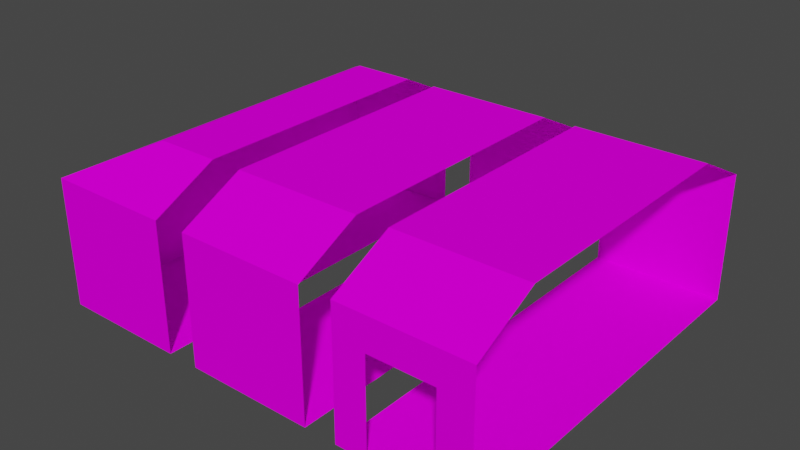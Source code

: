 # Source: Warehouse.blend  (saved by Blender 2.80.75; exported with 4.5.12 LTS)
import bpy
from mathutils import Matrix  # noqa: F401  (used for matrix-valued properties, if any)

bpy.ops.wm.read_factory_settings(use_empty=True)
scene = bpy.context.scene
scene.name = 'Scene'

# ---- collections
col_collection = bpy.data.collections.new('Collection'); scene.collection.children.link(col_collection)

# ---- images (referenced by path relative to the original .blend; pixels are not part of the script)
import os
ASSET_DIR = os.environ.get("B2B_ASSET_DIR", "")  # directory of the original .blend (textures are referenced by path, not embedded)
HERE = os.path.dirname(os.path.abspath(__file__))  # packed textures are extracted next to this script under _unpacked/

def load_image(name, relpath, width, height, colorspace="sRGB"):
    """Load a texture the original file referenced (path relative to the .blend, or extracted next to this script)."""
    p = next((c for c in (os.path.join(HERE, relpath), os.path.join(ASSET_DIR, relpath)) if relpath and os.path.exists(c)), "")
    if p:
        img = bpy.data.images.load(p, check_existing=True)
        img.name = name
    else:  # same state as the original file: an image datablock whose file is absent (Cycles renders it pink)
        img = bpy.data.images.new(name, width, height)
        img.source = "FILE"
        img.filepath = "//" + (relpath or name)
    img.colorspace_settings.name = colorspace
    return img
img_texturescom_wall_concretebunker3_4x4_a_512_albedo_tif = load_image('TexturesCom_Wall_ConcreteBunker3_4x4_A_512_albedo.tif', 'TexturesCom_Wall_ConcreteBunker3_4x4_A_512_albedo.tif', 1024, 1024, 'sRGB')

# ---- materials (node trees are filled in below, after node groups)
mat_concrete = bpy.data.materials.new('Concrete')
mat_concrete.alpha_threshold = 0.0
mat_concrete.use_backface_culling = True
mat_concrete.use_transparent_shadow = False
mat_concrete.line_color = (0.0, 0.0, 0.0, 1.0)

# ---- material node trees
mat_concrete.use_nodes = True; mat_concrete.node_tree.nodes.clear()
_N = mat_concrete.node_tree.nodes; _L = mat_concrete.node_tree.links
n0 = _N.new('ShaderNodeOutputMaterial'); n0.name = 'Material Output'; n0.location = (300, 300)
n1 = _N.new('ShaderNodeTexImage'); n1.name = 'Image Texture'; n1.location = (-440, 240)
n1.image = img_texturescom_wall_concretebunker3_4x4_a_512_albedo_tif
n2 = _N.new('ShaderNodeBsdfDiffuse'); n2.name = 'Diffuse BSDF'; n2.location = (20, 260)
_L.new(n2.outputs[0], n0.inputs[0])
_L.new(n1.outputs[0], n2.inputs[0])
n0.is_active_output = True

# ---- world
world_world = bpy.data.worlds.new('World'); scene.world = world_world
world_world.use_nodes = True; world_world.node_tree.nodes.clear()
_N = world_world.node_tree.nodes; _L = world_world.node_tree.links
n0 = _N.new('ShaderNodeOutputWorld'); n0.name = 'World Output'; n0.location = (300, 300)
n1 = _N.new('ShaderNodeBackground'); n1.name = 'Background'; n1.location = (10, 300)
n1.inputs[0].default_value = (0.05088, 0.05088, 0.05088, 1.0)
_L.new(n1.outputs[0], n0.inputs[0])
n0.is_active_output = True
world_world.color = (0.05088, 0.05088, 0.05088)
world_world.use_sun_shadow = False
world_world.sun_shadow_jitter_overblur = 0.0

# ---- meshes
me_cube_001 = bpy.data.meshes.new('Cube.001')
me_cube_001.from_pydata([(-20.0, -60.0, 0.0), (-20.0, 60.0, 0.0), (20.0, 60.0, 0.0), (-20.0, 60.0, 40.0), (20.0, 60.0, 40.0), (-20.0, 40.0, 50.0), (20.0, 40.0, 50.0), (-20.0, -40.0, 50.0), (20.0, -40.0, 50.0), (-20.0, -60.0, 40.0), (20.0, -60.0, 40.0), (20.0, -60.0, 0.0)], [], [(2, 1, 0, 11), (1, 2, 4, 3), (3, 4, 6, 5), (5, 6, 8, 7), (7, 8, 10, 9), (9, 10, 11, 0)])
_uv = me_cube_001.uv_layers.new(name='UVMap')
_uv.uv.foreach_set('vector', [5.179, 14.54, -4.179, 14.54, -4.179, -13.54, 5.179, -13.54, 14.54, 5.179, 5.179, 5.179, 5.179, -4.179, 14.54, -4.179, -13.54, -13.54, -4.179, -13.54, -4.179, -8.858, -13.54, -8.858, -13.54, -8.858, -4.179, -8.858, -4.179, 9.858, -13.54, 9.858, -13.54, 9.858, -4.179, 9.858, -4.179, 14.54, -13.54, 14.54, 5.179, -4.179, 5.179, -13.54, 14.54, -13.54, 14.54, -4.179])
me_cube_001.materials.append(mat_concrete)
me_cube_001.use_remesh_preserve_volume = False
me_cube_001.use_remesh_preserve_attributes = False
me_cube_001.use_mirror_vertex_groups = False
me_cube_001.update()
me_cube_002 = bpy.data.meshes.new('Cube.002')
me_cube_002.from_pydata([(-20.0, -60.0, 0.0), (-20.0, 60.0, 0.0), (20.0, 60.0, 0.0), (-20.0, 60.0, 40.0), (20.0, 60.0, 40.0), (-20.0, 40.0, 50.0), (20.0, 40.0, 50.0), (-20.0, -40.0, 50.0), (20.0, -40.0, 50.0), (-20.0, -60.0, 40.0), (20.0, -60.0, 40.0), (20.0, -60.0, 0.0), (-10.0, -60.0, 0.0), (10.0, -60.0, 0.0), (10.0, -60.0, 30.0), (-10.0, -60.0, 30.0)], [(12, 13)], [(0, 11, 2, 1), (1, 2, 4, 3), (3, 4, 6, 5), (5, 6, 8, 7), (7, 8, 10, 9), (0, 9, 15, 12), (9, 10, 14, 15), (10, 11, 13, 14)])
_uv = me_cube_002.uv_layers.new(name='UVMap')
_uv.uv.foreach_set('vector', [-1.054, -4.161, 2.054, -4.161, 2.054, 5.161, -1.054, 5.161, 5.161, 2.054, 2.054, 2.054, 2.054, -1.054, 5.161, -1.054, -4.161, -4.161, -1.054, -4.161, -1.054, -2.607, -4.161, -2.607, -4.161, -2.607, -1.054, -2.607, -1.054, 3.607, -4.161, 3.607, -4.161, 3.607, -1.054, 3.607, -1.054, 5.161, -4.161, 5.161, 2.831, 5.161, 2.831, 2.054, 2.054, 2.831, 2.054, 5.161, 2.054, -1.054, 2.054, -4.161, 2.831, -3.384, 2.831, -1.831, 2.054, -4.161, 5.161, -4.161, 5.161, -3.384, 2.831, -3.384])
me_cube_002.materials.append(mat_concrete)
me_cube_002.use_remesh_preserve_volume = False
me_cube_002.use_remesh_preserve_attributes = False
me_cube_002.use_mirror_vertex_groups = False
me_cube_002.update()
me_cube_003 = bpy.data.meshes.new('Cube.003')
me_cube_003.from_pydata([(0.0, -60.0, 0.0), (20.0, 60.0, 0.0), (20.0, 60.0, 40.0), (0.0, 40.0, 50.0), (20.0, 40.0, 50.0), (0.0, -40.0, 50.0), (20.0, -40.0, 50.0), (0.0, -60.0, 40.0), (20.0, -60.0, 40.0), (20.0, -60.0, 0.0), (-20.0, -60.0, 0.0), (-20.0, -60.0, 40.0), (-20.0, -40.0, 0.0), (-20.0, -40.0, 40.0), (-20.0, 40.0, 0.0), (-20.0, 40.0, 40.0), (-20.0, 60.0, 0.0), (-20.0, 60.0, 40.0), (0.0, 60.0, 0.0), (0.0, 60.0, 40.0)], [], [(1, 18, 0, 9), (18, 1, 2, 19), (19, 2, 4, 3), (3, 4, 6, 5), (5, 6, 8, 7), (7, 8, 9, 0), (7, 0, 10, 11), (11, 10, 12, 13), (13, 12, 14, 15), (15, 14, 16, 17), (17, 16, 18, 19), (5, 7, 11), (11, 13, 5), (3, 15, 17), (17, 19, 3), (15, 3, 5, 13), (16, 10, 0, 18), (16, 14, 12, 10)])
_uv = me_cube_003.uv_layers.new(name='UVMap')
_uv.uv.foreach_set('vector', [3.098, 2.223, 0.5263, 2.223, 0.5263, -4.67, 3.098, -4.67, 0.4737, 3.372, 0.4737, 5.67, -2.098, 5.67, -2.098, 3.372, -2.024, 2.223, -4.553, 2.223, -4.67, 1.074, -2.141, 1.074, -2.141, 1.074, -4.67, 1.074, -4.67, -3.521, -2.141, -3.521, -2.141, -3.521, -4.67, -3.521, -4.553, -4.67, -2.024, -4.67, -4.67, 4.521, -4.67, 2.223, -2.098, 2.223, -2.098, 4.521, -4.67, 4.521, -2.098, 4.521, -2.098, 5.67, -4.67, 5.67, 3.098, -4.67, 5.67, -4.67, 5.67, -3.521, 3.098, -3.521, 3.098, -3.521, 5.67, -3.521, 5.67, 1.074, 3.098, 1.074, 3.098, 1.074, 5.67, 1.074, 5.67, 2.223, 3.098, 2.223, -2.098, 2.223, 0.4737, 2.223, 0.4737, 3.372, -2.098, 3.372, -2.141, -3.521, -2.024, -4.67, -0.7597, -4.67, -0.7597, -4.67, -0.7597, -3.521, -2.141, -3.521, -2.141, 1.074, -0.7597, 1.074, -0.7597, 2.223, -0.7597, 2.223, -2.024, 2.223, -2.141, 1.074, -0.7597, 1.074, -2.141, 1.074, -2.141, -3.521, -0.7597, -3.521, -0.7597, 2.223, -0.7597, -4.67, 0.5263, -4.67, 0.5263, 2.223, 5.67, 2.223, 5.67, 1.074, 5.67, -3.521, 5.67, -4.67])
me_cube_003.materials.append(mat_concrete)
me_cube_003.use_remesh_preserve_volume = False
me_cube_003.use_remesh_preserve_attributes = False
me_cube_003.use_mirror_vertex_groups = False
me_cube_003.update()

# ---- objects
ob_warehousemid = bpy.data.objects.new('WarehouseMid', me_cube_001)
ob_warehousemidloading = bpy.data.objects.new('WarehouseMidLoading', me_cube_002)
ob_warehouseend = bpy.data.objects.new('WarehouseEnd', me_cube_003)

# ---- transforms, parenting, visibility, modifiers, constraints
ob_warehousemid.location = (0.0, 0.0, 0.0)
ob_warehousemid.lineart.crease_threshold = 0.0
ob_warehousemidloading.location = (50.0, 0.0, 0.0)
ob_warehousemidloading.lineart.crease_threshold = 0.0
ob_warehouseend.location = (-50.0, 0.0, 0.0)
ob_warehouseend.lineart.crease_threshold = 0.0

# ---- collection membership
col_collection.objects.link(ob_warehousemid)
col_collection.objects.link(ob_warehousemidloading)
col_collection.objects.link(ob_warehouseend)

# ---- scene / render settings (as saved in the file)
scene.frame_start = 1; scene.frame_end = 250; scene.frame_set(1)
scene.render.engine = 'BLENDER_EEVEE_NEXT'
scene.cycles.use_denoising = False
scene.cycles.samples = 128
scene.cycles.sampling_pattern = 'TABULATED_SOBOL'
scene.cycles.use_adaptive_sampling = False
scene.cycles.use_light_tree = False
scene.view_settings.view_transform = 'Filmic'
bpy.context.view_layer.update()

# ---- added for rendering (the .blend has no active camera and no usable light): camera, sun
cam_auto = bpy.data.cameras.new('AutoCamera')
cam_auto.lens = 50.0
cam_auto.sensor_width = 36.0
cam_auto.clip_end = 3102.19
ob_auto_camera = bpy.data.objects.new('AutoCamera', cam_auto)
scene.collection.objects.link(ob_auto_camera)
ob_auto_camera.location = (176.764, -212.117, 166.411)
ob_auto_camera.rotation_euler = (1.09748, -7.21219e-08, 0.694738)
scene.camera = ob_auto_camera
light_auto_sun = bpy.data.lights.new('AutoSun', 'SUN')
light_auto_sun.energy = 3.0
light_auto_sun.angle = 0.0523599
ob_auto_sun = bpy.data.objects.new('AutoSun', light_auto_sun)
scene.collection.objects.link(ob_auto_sun)
ob_auto_sun.rotation_euler = (0.872665, 0.174533, 0.523599)
bpy.context.view_layer.update()
